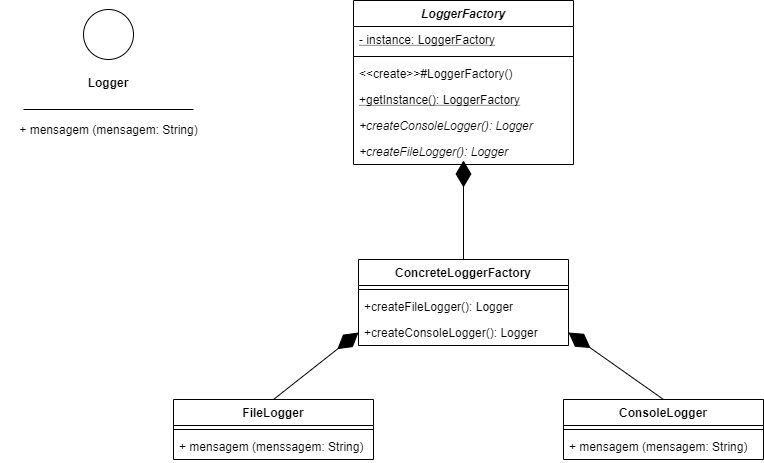

The diagram above was exported from draw.io. Its source (the exported page's mxGraphModel, read from the mxfile embedded in the PNG):
<mxGraphModel dx="1422" dy="794" grid="1" gridSize="10" guides="1" tooltips="1" connect="1" arrows="1" fold="1" page="1" pageScale="1" pageWidth="827" pageHeight="1169" math="0" shadow="0">
  <root>
    <mxCell id="0" />
    <mxCell id="1" parent="0" />
    <mxCell id="UV5tBxgi6rc98hxY27On-1" value="" style="shape=mxgraph.bpmn.shape;html=1;verticalLabelPosition=bottom;labelBackgroundColor=#ffffff;verticalAlign=top;align=center;perimeter=ellipsePerimeter;outlineConnect=0;outline=standard;symbol=general;" vertex="1" parent="1">
      <mxGeometry x="100" y="80" width="50" height="50" as="geometry" />
    </mxCell>
    <mxCell id="UV5tBxgi6rc98hxY27On-2" value="Logger" style="text;align=center;fontStyle=1;verticalAlign=middle;spacingLeft=3;spacingRight=3;strokeColor=none;rotatable=0;points=[[0,0.5],[1,0.5]];portConstraint=eastwest;" vertex="1" parent="1">
      <mxGeometry x="85" y="140" width="80" height="26" as="geometry" />
    </mxCell>
    <mxCell id="UV5tBxgi6rc98hxY27On-3" value="" style="endArrow=none;html=1;" edge="1" parent="1">
      <mxGeometry width="50" height="50" relative="1" as="geometry">
        <mxPoint x="40" y="180" as="sourcePoint" />
        <mxPoint x="210" y="180" as="targetPoint" />
      </mxGeometry>
    </mxCell>
    <mxCell id="UV5tBxgi6rc98hxY27On-4" value="+ mensagem (mensagem: String)" style="text;html=1;strokeColor=none;fillColor=none;align=center;verticalAlign=middle;whiteSpace=wrap;rounded=0;" vertex="1" parent="1">
      <mxGeometry x="17.5" y="190" width="215" height="20" as="geometry" />
    </mxCell>
    <mxCell id="UV5tBxgi6rc98hxY27On-30" value="" style="endArrow=diamondThin;endFill=1;endSize=24;html=1;exitX=0.5;exitY=0;exitDx=0;exitDy=0;entryX=0;entryY=0.5;entryDx=0;entryDy=0;" edge="1" parent="1" source="UV5tBxgi6rc98hxY27On-21" target="UV5tBxgi6rc98hxY27On-18">
      <mxGeometry width="160" relative="1" as="geometry">
        <mxPoint x="160" y="490" as="sourcePoint" />
        <mxPoint x="320" y="490" as="targetPoint" />
      </mxGeometry>
    </mxCell>
    <mxCell id="UV5tBxgi6rc98hxY27On-25" value="ConsoleLogger" style="swimlane;fontStyle=1;align=center;verticalAlign=top;childLayout=stackLayout;horizontal=1;startSize=26;horizontalStack=0;resizeParent=1;resizeParentMax=0;resizeLast=0;collapsible=1;marginBottom=0;" vertex="1" parent="1">
      <mxGeometry x="580" y="470" width="200" height="60" as="geometry" />
    </mxCell>
    <mxCell id="UV5tBxgi6rc98hxY27On-27" value="" style="line;strokeWidth=1;fillColor=none;align=left;verticalAlign=middle;spacingTop=-1;spacingLeft=3;spacingRight=3;rotatable=0;labelPosition=right;points=[];portConstraint=eastwest;" vertex="1" parent="UV5tBxgi6rc98hxY27On-25">
      <mxGeometry y="26" width="200" height="8" as="geometry" />
    </mxCell>
    <mxCell id="UV5tBxgi6rc98hxY27On-28" value="+ mensagem (mensagem: String)" style="text;strokeColor=none;fillColor=none;align=left;verticalAlign=top;spacingLeft=4;spacingRight=4;overflow=hidden;rotatable=0;points=[[0,0.5],[1,0.5]];portConstraint=eastwest;" vertex="1" parent="UV5tBxgi6rc98hxY27On-25">
      <mxGeometry y="34" width="200" height="26" as="geometry" />
    </mxCell>
    <mxCell id="UV5tBxgi6rc98hxY27On-21" value="FileLogger" style="swimlane;fontStyle=1;align=center;verticalAlign=top;childLayout=stackLayout;horizontal=1;startSize=26;horizontalStack=0;resizeParent=1;resizeParentMax=0;resizeLast=0;collapsible=1;marginBottom=0;" vertex="1" parent="1">
      <mxGeometry x="190" y="470" width="200" height="60" as="geometry" />
    </mxCell>
    <mxCell id="UV5tBxgi6rc98hxY27On-23" value="" style="line;strokeWidth=1;fillColor=none;align=left;verticalAlign=middle;spacingTop=-1;spacingLeft=3;spacingRight=3;rotatable=0;labelPosition=right;points=[];portConstraint=eastwest;" vertex="1" parent="UV5tBxgi6rc98hxY27On-21">
      <mxGeometry y="26" width="200" height="8" as="geometry" />
    </mxCell>
    <mxCell id="UV5tBxgi6rc98hxY27On-24" value="+ mensagem (menssagem: String)" style="text;strokeColor=none;fillColor=none;align=left;verticalAlign=top;spacingLeft=4;spacingRight=4;overflow=hidden;rotatable=0;points=[[0,0.5],[1,0.5]];portConstraint=eastwest;" vertex="1" parent="UV5tBxgi6rc98hxY27On-21">
      <mxGeometry y="34" width="200" height="26" as="geometry" />
    </mxCell>
    <mxCell id="UV5tBxgi6rc98hxY27On-31" value="" style="endArrow=diamondThin;endFill=1;endSize=24;html=1;exitX=0.5;exitY=0;exitDx=0;exitDy=0;entryX=1;entryY=0.5;entryDx=0;entryDy=0;" edge="1" parent="1" source="UV5tBxgi6rc98hxY27On-25" target="UV5tBxgi6rc98hxY27On-18">
      <mxGeometry width="160" relative="1" as="geometry">
        <mxPoint x="280" y="480" as="sourcePoint" />
        <mxPoint x="390" y="413" as="targetPoint" />
      </mxGeometry>
    </mxCell>
    <mxCell id="UV5tBxgi6rc98hxY27On-17" value="ConcreteLoggerFactory" style="swimlane;fontStyle=1;align=center;verticalAlign=top;childLayout=stackLayout;horizontal=1;startSize=26;horizontalStack=0;resizeParent=1;resizeParentMax=0;resizeLast=0;collapsible=1;marginBottom=0;" vertex="1" parent="1">
      <mxGeometry x="375" y="330" width="210" height="86" as="geometry" />
    </mxCell>
    <mxCell id="UV5tBxgi6rc98hxY27On-19" value="" style="line;strokeWidth=1;fillColor=none;align=left;verticalAlign=middle;spacingTop=-1;spacingLeft=3;spacingRight=3;rotatable=0;labelPosition=right;points=[];portConstraint=eastwest;" vertex="1" parent="UV5tBxgi6rc98hxY27On-17">
      <mxGeometry y="26" width="210" height="8" as="geometry" />
    </mxCell>
    <mxCell id="UV5tBxgi6rc98hxY27On-20" value="+createFileLogger(): Logger" style="text;strokeColor=none;fillColor=none;align=left;verticalAlign=top;spacingLeft=4;spacingRight=4;overflow=hidden;rotatable=0;points=[[0,0.5],[1,0.5]];portConstraint=eastwest;" vertex="1" parent="UV5tBxgi6rc98hxY27On-17">
      <mxGeometry y="34" width="210" height="26" as="geometry" />
    </mxCell>
    <mxCell id="UV5tBxgi6rc98hxY27On-18" value="+createConsoleLogger(): Logger" style="text;strokeColor=none;fillColor=none;align=left;verticalAlign=top;spacingLeft=4;spacingRight=4;overflow=hidden;rotatable=0;points=[[0,0.5],[1,0.5]];portConstraint=eastwest;" vertex="1" parent="UV5tBxgi6rc98hxY27On-17">
      <mxGeometry y="60" width="210" height="26" as="geometry" />
    </mxCell>
    <mxCell id="UV5tBxgi6rc98hxY27On-33" value="" style="endArrow=diamondThin;endFill=1;endSize=24;html=1;exitX=0.5;exitY=0;exitDx=0;exitDy=0;entryX=0.5;entryY=0.846;entryDx=0;entryDy=0;entryPerimeter=0;" edge="1" parent="1" source="UV5tBxgi6rc98hxY27On-17" target="UV5tBxgi6rc98hxY27On-16">
      <mxGeometry width="160" relative="1" as="geometry">
        <mxPoint x="490" y="340" as="sourcePoint" />
        <mxPoint x="487" y="254" as="targetPoint" />
      </mxGeometry>
    </mxCell>
    <mxCell id="UV5tBxgi6rc98hxY27On-5" value="LoggerFactory" style="swimlane;fontStyle=3;align=center;verticalAlign=top;childLayout=stackLayout;horizontal=1;startSize=26;horizontalStack=0;resizeParent=1;resizeParentMax=0;resizeLast=0;collapsible=1;marginBottom=0;" vertex="1" parent="1">
      <mxGeometry x="370" y="71" width="220" height="164" as="geometry" />
    </mxCell>
    <mxCell id="UV5tBxgi6rc98hxY27On-6" value="- instance: LoggerFactory" style="text;strokeColor=none;fillColor=none;align=left;verticalAlign=top;spacingLeft=4;spacingRight=4;overflow=hidden;rotatable=0;points=[[0,0.5],[1,0.5]];portConstraint=eastwest;fontStyle=4" vertex="1" parent="UV5tBxgi6rc98hxY27On-5">
      <mxGeometry y="26" width="220" height="26" as="geometry" />
    </mxCell>
    <mxCell id="UV5tBxgi6rc98hxY27On-7" value="" style="line;strokeWidth=1;fillColor=none;align=left;verticalAlign=middle;spacingTop=-1;spacingLeft=3;spacingRight=3;rotatable=0;labelPosition=right;points=[];portConstraint=eastwest;" vertex="1" parent="UV5tBxgi6rc98hxY27On-5">
      <mxGeometry y="52" width="220" height="8" as="geometry" />
    </mxCell>
    <mxCell id="UV5tBxgi6rc98hxY27On-8" value="&lt;&lt;create&gt;&gt;#LoggerFactory()" style="text;strokeColor=none;fillColor=none;align=left;verticalAlign=top;spacingLeft=4;spacingRight=4;overflow=hidden;rotatable=0;points=[[0,0.5],[1,0.5]];portConstraint=eastwest;" vertex="1" parent="UV5tBxgi6rc98hxY27On-5">
      <mxGeometry y="60" width="220" height="26" as="geometry" />
    </mxCell>
    <mxCell id="UV5tBxgi6rc98hxY27On-9" value="+getInstance(): LoggerFactory" style="text;strokeColor=none;fillColor=none;align=left;verticalAlign=top;spacingLeft=4;spacingRight=4;overflow=hidden;rotatable=0;points=[[0,0.5],[1,0.5]];portConstraint=eastwest;fontStyle=4" vertex="1" parent="UV5tBxgi6rc98hxY27On-5">
      <mxGeometry y="86" width="220" height="26" as="geometry" />
    </mxCell>
    <mxCell id="UV5tBxgi6rc98hxY27On-15" value="+createConsoleLogger(): Logger" style="text;strokeColor=none;fillColor=none;align=left;verticalAlign=top;spacingLeft=4;spacingRight=4;overflow=hidden;rotatable=0;points=[[0,0.5],[1,0.5]];portConstraint=eastwest;fontStyle=2" vertex="1" parent="UV5tBxgi6rc98hxY27On-5">
      <mxGeometry y="112" width="220" height="26" as="geometry" />
    </mxCell>
    <mxCell id="UV5tBxgi6rc98hxY27On-16" value="+createFileLogger(): Logger" style="text;strokeColor=none;fillColor=none;align=left;verticalAlign=top;spacingLeft=4;spacingRight=4;overflow=hidden;rotatable=0;points=[[0,0.5],[1,0.5]];portConstraint=eastwest;fontStyle=2" vertex="1" parent="UV5tBxgi6rc98hxY27On-5">
      <mxGeometry y="138" width="220" height="26" as="geometry" />
    </mxCell>
  </root>
</mxGraphModel>